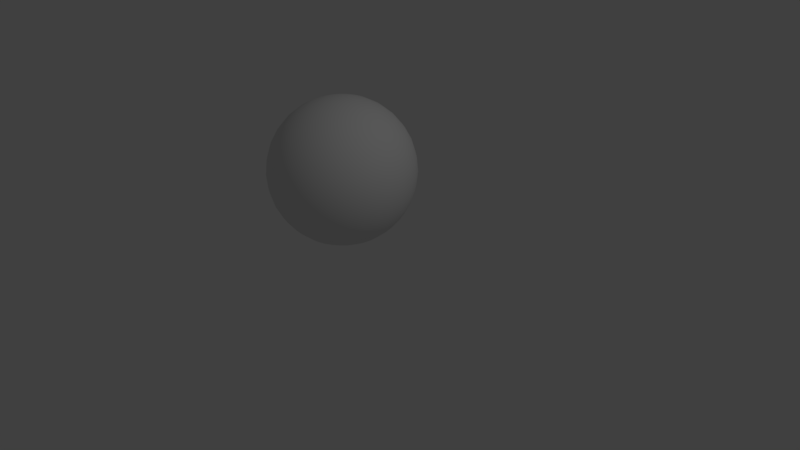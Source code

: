 # Source: soccerBall.blend  (saved by Blender 2.78.0; exported with 4.5.12 LTS)
import bpy
from mathutils import Matrix  # noqa: F401  (used for matrix-valued properties, if any)

bpy.ops.wm.read_factory_settings(use_empty=True)
scene = bpy.context.scene
scene.name = 'Scene'

# ---- collections
col_collection_1 = bpy.data.collections.new('Collection 1'); scene.collection.children.link(col_collection_1)
col_collection_15 = bpy.data.collections.new('Collection 15'); scene.collection.children.link(col_collection_15)

# ---- world
world_world = bpy.data.worlds.new('World'); scene.world = world_world
world_world.color = (0.05088, 0.05088, 0.05088)
world_world.use_sun_shadow = False
world_world.sun_shadow_jitter_overblur = 0.0
world_world.cycles.sampling_method = 'MANUAL'

# ---- cameras
cam_camera = bpy.data.cameras.new('Camera')
cam_camera.clip_end = 100.0
cam_camera.lens = 35.0
cam_camera.sensor_width = 32.0
cam_camera.sensor_height = 18.0
cam_camera.ortho_scale = 7.314
cam_camera.dof.focus_distance = 0.0
cam_camera.dof.aperture_fstop = 128.0

# ---- lights
light_lamp = bpy.data.lights.new('Lamp', 'POINT')
light_lamp.transmission_factor = 0.0
light_lamp.cutoff_distance = 30.0
light_lamp.energy = 100.0
light_lamp.shadow_buffer_clip_start = 1.001
light_lamp.shadow_soft_size = 0.1
light_lamp.shadow_maximum_resolution = 0.006
light_lamp.use_absolute_resolution = True

# ---- meshes
me_sphere_001 = bpy.data.meshes.new('Sphere.001')
me_sphere_001.from_pydata([(0.03806, 0.007722, 1.433), (0.07466, 0.1917, 1.376), (0.1084, 0.3613, 1.284), (0.1379, 0.5099, 1.159), (0.1622, 0.6319, 1.008), (0.1802, 0.7225, 0.8348), (0.1913, 0.7783, 0.6472), (0.1951, 0.7972, 0.4521), (0.1913, 0.7783, 0.257), (0.1802, 0.7225, 0.06944), (0.1622, 0.6319, -0.1034), (0.1379, 0.5099, -0.255), (0.1084, 0.3613, -0.3793), (0.07466, 0.1917, -0.4718), (0.03806, 0.007722, -0.5287), (0.07466, -0.00338, 1.433), (0.1464, 0.1699, 1.376), (0.2126, 0.3297, 1.284), (0.2706, 0.4697, 1.159), (0.3182, 0.5846, 1.008), (0.3536, 0.6699, 0.8348), (0.3753, 0.7225, 0.6472), (0.3827, 0.7403, 0.4521), (0.3753, 0.7225, 0.257), (0.3536, 0.6699, 0.06944), (0.3182, 0.5846, -0.1034), (0.2706, 0.4697, -0.255), (0.2126, 0.3297, -0.3793), (0.1464, 0.1699, -0.4718), (0.07466, -0.00338, -0.5287), (0.1084, -0.02141, 1.433), (0.2126, 0.1346, 1.376), (0.3087, 0.2783, 1.284), (0.3928, 0.4043, 1.159), (0.4619, 0.5077, 1.008), (0.5133, 0.5846, 0.8348), (0.5449, 0.6319, 0.6472), (0.5556, 0.6478, 0.4521), (0.5449, 0.6319, 0.257), (0.5133, 0.5846, 0.06944), (0.4619, 0.5077, -0.1034), (0.3928, 0.4043, -0.255), (0.3087, 0.2783, -0.3793), (0.2126, 0.1346, -0.4718), (0.1084, -0.02141, -0.5287), (0.1379, -0.04567, 1.433), (0.2706, 0.08698, 1.376), (0.3928, 0.2092, 1.284), (0.5, 0.3164, 1.159), (0.5879, 0.4043, 1.008), (0.6533, 0.4697, 0.8348), (0.6935, 0.5099, 0.6472), (0.7071, 0.5235, 0.4521), (0.6935, 0.5099, 0.257), (0.6533, 0.4697, 0.06944), (0.5879, 0.4043, -0.1034), (0.5, 0.3164, -0.255), (0.3928, 0.2092, -0.3793), (0.2706, 0.08698, -0.4718), (0.1379, -0.04567, -0.5287), (0.1622, -0.07523, 1.433), (0.3182, 0.02899, 1.376), (0.4619, 0.125, 1.284), (0.5879, 0.2092, 1.159), (0.6913, 0.2783, 1.008), (0.7682, 0.3297, 0.8348), (0.8155, 0.3613, 0.6472), (0.8315, 0.372, 0.4521), (0.8155, 0.3613, 0.257), (0.7682, 0.3297, 0.06944), (0.6913, 0.2783, -0.1034), (0.5879, 0.2092, -0.255), (0.4619, 0.125, -0.3793), (0.3182, 0.02899, -0.4718), (0.1622, -0.07523, -0.5287), (3.725e-09, -0.1836, -0.5479), (0.1802, -0.109, 1.433), (0.3536, -0.03717, 1.376), (0.5133, 0.02899, 1.284), (0.6533, 0.08698, 1.159), (0.7682, 0.1346, 1.008), (0.8536, 0.1699, 0.8348), (0.9061, 0.1917, 0.6472), (0.9239, 0.1991, 0.4521), (0.9061, 0.1917, 0.257), (0.8536, 0.1699, 0.06944), (0.7682, 0.1346, -0.1034), (0.6533, 0.08698, -0.255), (0.5133, 0.02899, -0.3793), (0.3536, -0.03717, -0.4718), (0.1802, -0.109, -0.5287), (0.1913, -0.1456, 1.433), (0.3753, -0.109, 1.376), (0.5449, -0.07523, 1.284), (0.6935, -0.04567, 1.159), (0.8155, -0.02141, 1.008), (0.9061, -0.00338, 0.8348), (0.9619, 0.007721, 0.6472), (0.9808, 0.01147, 0.4521), (0.9619, 0.007721, 0.257), (0.9061, -0.00338, 0.06944), (0.8155, -0.02141, -0.1034), (0.6935, -0.04567, -0.255), (0.5449, -0.07523, -0.3793), (0.3753, -0.109, -0.4718), (0.1913, -0.1456, -0.5287), (0.1951, -0.1836, 1.433), (0.3827, -0.1836, 1.376), (0.5556, -0.1836, 1.284), (0.7071, -0.1836, 1.159), (0.8315, -0.1836, 1.008), (0.9239, -0.1836, 0.8348), (0.9808, -0.1836, 0.6472), (1.0, -0.1836, 0.4521), (0.9808, -0.1836, 0.257), (0.9239, -0.1836, 0.06944), (0.8315, -0.1836, -0.1034), (0.7071, -0.1836, -0.255), (0.5556, -0.1836, -0.3793), (0.3827, -0.1836, -0.4718), (0.1951, -0.1836, -0.5287), (0.1913, -0.2217, 1.433), (0.3753, -0.2583, 1.376), (0.5449, -0.292, 1.284), (0.6935, -0.3216, 1.159), (0.8155, -0.3458, 1.008), (0.9061, -0.3639, 0.8348), (0.9619, -0.375, 0.6472), (0.9808, -0.3787, 0.4521), (0.9619, -0.375, 0.257), (0.9061, -0.3639, 0.06944), (0.8155, -0.3458, -0.1034), (0.6935, -0.3216, -0.255), (0.5449, -0.292, -0.3793), (0.3753, -0.2583, -0.4718), (0.1913, -0.2217, -0.5287), (0.1802, -0.2583, 1.433), (0.3536, -0.3301, 1.376), (0.5133, -0.3962, 1.284), (0.6533, -0.4542, 1.159), (0.7682, -0.5018, 1.008), (0.8536, -0.5372, 0.8348), (0.9061, -0.559, 0.6472), (0.9239, -0.5663, 0.4521), (0.9061, -0.559, 0.257), (0.8536, -0.5372, 0.06944), (0.7682, -0.5018, -0.1034), (0.6533, -0.4542, -0.255), (0.5133, -0.3962, -0.3793), (0.3536, -0.3301, -0.4718), (0.1802, -0.2583, -0.5287), (0.1622, -0.292, 1.433), (0.3182, -0.3962, 1.376), (0.4619, -0.4923, 1.284), (0.5879, -0.5765, 1.159), (0.6913, -0.6456, 1.008), (0.7682, -0.6969, 0.8348), (0.8155, -0.7285, 0.6472), (0.8315, -0.7392, 0.4521), (0.8155, -0.7285, 0.257), (0.7682, -0.6969, 0.06944), (0.6913, -0.6456, -0.1034), (0.5879, -0.5765, -0.255), (0.4619, -0.4923, -0.3793), (0.3182, -0.3962, -0.4718), (0.1622, -0.292, -0.5287), (0.1379, -0.3216, 1.433), (0.2706, -0.4542, 1.376), (0.3928, -0.5765, 1.284), (0.5, -0.6836, 1.159), (0.5879, -0.7716, 1.008), (0.6533, -0.8369, 0.8348), (0.6935, -0.8771, 0.6472), (0.7071, -0.8907, 0.4521), (0.6935, -0.8771, 0.257), (0.6533, -0.8369, 0.06944), (0.5879, -0.7716, -0.1034), (0.5, -0.6836, -0.255), (0.3928, -0.5765, -0.3793), (0.2706, -0.4542, -0.4718), (0.1379, -0.3216, -0.5287), (0.1084, -0.3458, 1.433), (0.2126, -0.5018, 1.376), (0.3087, -0.6456, 1.284), (0.3928, -0.7716, 1.159), (0.4619, -0.875, 1.008), (0.5133, -0.9518, 0.8348), (0.5449, -0.9991, 0.6472), (0.5556, -1.015, 0.4521), (0.5449, -0.9991, 0.257), (0.5133, -0.9518, 0.06944), (0.4619, -0.875, -0.1034), (0.3928, -0.7716, -0.255), (0.3087, -0.6456, -0.3793), (0.2126, -0.5018, -0.4718), (0.1084, -0.3458, -0.5287), (0.07466, -0.3639, 1.433), (0.1464, -0.5372, 1.376), (0.2126, -0.6969, 1.284), (0.2706, -0.8369, 1.159), (0.3182, -0.9518, 1.008), (0.3536, -1.037, 0.8348), (0.3753, -1.09, 0.6472), (0.3827, -1.107, 0.4521), (0.3753, -1.09, 0.257), (0.3536, -1.037, 0.06944), (0.3182, -0.9518, -0.1034), (0.2706, -0.8369, -0.255), (0.2126, -0.6969, -0.3793), (0.1464, -0.5372, -0.4718), (0.07466, -0.3639, -0.5287), (0.03806, -0.375, 1.433), (0.07466, -0.559, 1.376), (0.1084, -0.7285, 1.284), (0.1379, -0.8771, 1.159), (0.1622, -0.9991, 1.008), (0.1802, -1.09, 0.8348), (0.1913, -1.146, 0.6472), (0.1951, -1.164, 0.4521), (0.1913, -1.146, 0.257), (0.1802, -1.09, 0.06944), (0.1622, -0.9991, -0.1034), (0.1379, -0.8771, -0.255), (0.1084, -0.7285, -0.3793), (0.07466, -0.559, -0.4718), (0.03806, -0.375, -0.5287), (-3.487e-09, -0.3787, 1.433), (4.494e-08, -0.5663, 1.376), (3.004e-08, -0.7392, 1.284), (-2.211e-08, -0.8907, 1.159), (-8.172e-08, -1.015, 1.008), (6.729e-08, -1.107, 0.8348), (-8.172e-08, -1.164, 0.6472), (-9.662e-08, -1.184, 0.4521), (-8.172e-08, -1.164, 0.257), (6.729e-08, -1.107, 0.06944), (-8.172e-08, -1.015, -0.1034), (-2.211e-08, -0.8907, -0.255), (-7.212e-09, -0.7392, -0.3793), (7.689e-09, -0.5663, -0.4718), (7.689e-09, -0.3787, -0.5287), (-0.03806, -0.375, 1.433), (-0.07466, -0.559, 1.376), (-0.1084, -0.7285, 1.284), (-0.1379, -0.8771, 1.159), (-0.1622, -0.9991, 1.008), (-0.1802, -1.09, 0.8348), (-0.1913, -1.146, 0.6472), (-0.1951, -1.164, 0.4521), (-0.1913, -1.146, 0.257), (-0.1802, -1.09, 0.06944), (-0.1622, -0.9991, -0.1034), (-0.1379, -0.8771, -0.255), (-0.1084, -0.7285, -0.3793), (-0.07466, -0.559, -0.4718), (-0.03806, -0.375, -0.5287), (-0.07466, -0.3639, 1.433), (-0.1464, -0.5372, 1.376), (-0.2126, -0.6969, 1.284), (-0.2706, -0.8369, 1.159), (-0.3182, -0.9518, 1.008), (-0.3536, -1.037, 0.8348), (-0.3753, -1.09, 0.6472), (-0.3827, -1.107, 0.4521), (-0.3753, -1.09, 0.257), (-0.3536, -1.037, 0.06944), (-0.3182, -0.9518, -0.1034), (-0.2706, -0.8369, -0.255), (-0.2126, -0.6969, -0.3793), (-0.1464, -0.5372, -0.4718), (-0.07466, -0.3639, -0.5287), (-1.773e-07, -0.1836, 1.452), (-0.1084, -0.3458, 1.433), (-0.2126, -0.5018, 1.376), (-0.3087, -0.6456, 1.284), (-0.3928, -0.7716, 1.159), (-0.4619, -0.875, 1.008), (-0.5133, -0.9518, 0.8348), (-0.5449, -0.9991, 0.6472), (-0.5556, -1.015, 0.4521), (-0.5449, -0.9991, 0.257), (-0.5133, -0.9518, 0.06944), (-0.4619, -0.875, -0.1034), (-0.3928, -0.7716, -0.255), (-0.3087, -0.6456, -0.3793), (-0.2126, -0.5018, -0.4718), (-0.1084, -0.3458, -0.5287), (-0.1379, -0.3216, 1.433), (-0.2706, -0.4542, 1.376), (-0.3928, -0.5765, 1.284), (-0.5, -0.6836, 1.159), (-0.5879, -0.7716, 1.008), (-0.6533, -0.8369, 0.8348), (-0.6935, -0.8771, 0.6472), (-0.7071, -0.8907, 0.4521), (-0.6935, -0.8771, 0.257), (-0.6533, -0.8369, 0.06944), (-0.5879, -0.7716, -0.1034), (-0.5, -0.6836, -0.255), (-0.3928, -0.5765, -0.3793), (-0.2706, -0.4542, -0.4718), (-0.1379, -0.3216, -0.5287), (-0.1622, -0.292, 1.433), (-0.3182, -0.3962, 1.376), (-0.4619, -0.4923, 1.284), (-0.5879, -0.5765, 1.159), (-0.6913, -0.6456, 1.008), (-0.7682, -0.6969, 0.8348), (-0.8155, -0.7285, 0.6472), (-0.8315, -0.7392, 0.4521), (-0.8155, -0.7285, 0.257), (-0.7682, -0.6969, 0.06944), (-0.6913, -0.6456, -0.1034), (-0.5879, -0.5765, -0.255), (-0.4619, -0.4923, -0.3793), (-0.3182, -0.3962, -0.4718), (-0.1622, -0.292, -0.5287), (-0.1802, -0.2583, 1.433), (-0.3536, -0.3301, 1.376), (-0.5133, -0.3962, 1.284), (-0.6533, -0.4542, 1.159), (-0.7682, -0.5018, 1.008), (-0.8536, -0.5372, 0.8348), (-0.9061, -0.559, 0.6472), (-0.9239, -0.5663, 0.4521), (-0.9061, -0.559, 0.257), (-0.8536, -0.5372, 0.06944), (-0.7682, -0.5018, -0.1034), (-0.6533, -0.4542, -0.255), (-0.5133, -0.3962, -0.3793), (-0.3536, -0.3301, -0.4718), (-0.1802, -0.2583, -0.5287), (-0.1913, -0.2217, 1.433), (-0.3753, -0.2583, 1.376), (-0.5449, -0.292, 1.284), (-0.6935, -0.3216, 1.159), (-0.8155, -0.3458, 1.008), (-0.9061, -0.3639, 0.8348), (-0.9619, -0.375, 0.6472), (-0.9808, -0.3787, 0.4521), (-0.9619, -0.375, 0.257), (-0.9061, -0.3639, 0.06944), (-0.8155, -0.3458, -0.1034), (-0.6935, -0.3216, -0.255), (-0.5449, -0.292, -0.3793), (-0.3753, -0.2583, -0.4718), (-0.1913, -0.2217, -0.5287), (-0.1951, -0.1836, 1.433), (-0.3827, -0.1836, 1.376), (-0.5556, -0.1836, 1.284), (-0.7071, -0.1836, 1.159), (-0.8315, -0.1836, 1.008), (-0.9239, -0.1836, 0.8348), (-0.9808, -0.1836, 0.6472), (-1.0, -0.1836, 0.4521), (-0.9808, -0.1836, 0.257), (-0.9239, -0.1836, 0.06944), (-0.8315, -0.1836, -0.1034), (-0.7071, -0.1836, -0.255), (-0.5556, -0.1836, -0.3793), (-0.3827, -0.1836, -0.4718), (-0.1951, -0.1836, -0.5287), (-0.1913, -0.1456, 1.433), (-0.3753, -0.109, 1.376), (-0.5449, -0.07523, 1.284), (-0.6935, -0.04567, 1.159), (-0.8155, -0.02141, 1.008), (-0.9061, -0.00338, 0.8348), (-0.9619, 0.007722, 0.6472), (-0.9808, 0.01147, 0.4521), (-0.9619, 0.007722, 0.257), (-0.9061, -0.00338, 0.06944), (-0.8155, -0.02141, -0.1034), (-0.6935, -0.04567, -0.255), (-0.5449, -0.07523, -0.3793), (-0.3753, -0.109, -0.4718), (-0.1913, -0.1456, -0.5287), (-0.1802, -0.109, 1.433), (-0.3536, -0.03717, 1.376), (-0.5133, 0.02899, 1.284), (-0.6533, 0.08698, 1.159), (-0.7682, 0.1346, 1.008), (-0.8536, 0.1699, 0.8348), (-0.9061, 0.1917, 0.6472), (-0.9239, 0.1991, 0.4521), (-0.9061, 0.1917, 0.257), (-0.8536, 0.1699, 0.06944), (-0.7682, 0.1346, -0.1034), (-0.6533, 0.08698, -0.255), (-0.5133, 0.02899, -0.3793), (-0.3536, -0.03717, -0.4718), (-0.1802, -0.109, -0.5287), (-0.1622, -0.07523, 1.433), (-0.3182, 0.02899, 1.376), (-0.4619, 0.125, 1.284), (-0.5879, 0.2092, 1.159), (-0.6913, 0.2783, 1.008), (-0.7682, 0.3297, 0.8348), (-0.8155, 0.3613, 0.6472), (-0.8315, 0.372, 0.4521), (-0.8155, 0.3613, 0.257), (-0.7682, 0.3297, 0.06944), (-0.6913, 0.2783, -0.1034), (-0.5879, 0.2092, -0.255), (-0.4619, 0.125, -0.3793), (-0.3182, 0.02899, -0.4718), (-0.1622, -0.07523, -0.5287), (-0.1379, -0.04567, 1.433), (-0.2706, 0.08698, 1.376), (-0.3928, 0.2092, 1.284), (-0.5, 0.3164, 1.159), (-0.5879, 0.4043, 1.008), (-0.6533, 0.4697, 0.8348), (-0.6935, 0.5099, 0.6472), (-0.7071, 0.5235, 0.4521), (-0.6935, 0.5099, 0.257), (-0.6533, 0.4697, 0.06944), (-0.5879, 0.4043, -0.1034), (-0.5, 0.3164, -0.255), (-0.3928, 0.2092, -0.3793), (-0.2706, 0.08698, -0.4718), (-0.1379, -0.04567, -0.5287), (-0.1084, -0.02141, 1.433), (-0.2126, 0.1346, 1.376), (-0.3087, 0.2783, 1.284), (-0.3928, 0.4043, 1.159), (-0.4619, 0.5077, 1.008), (-0.5133, 0.5846, 0.8348), (-0.5449, 0.6319, 0.6472), (-0.5556, 0.6478, 0.4521), (-0.5449, 0.6319, 0.257), (-0.5133, 0.5846, 0.06944), (-0.4619, 0.5077, -0.1034), (-0.3928, 0.4043, -0.255), (-0.3087, 0.2783, -0.3793), (-0.2126, 0.1346, -0.4718), (-0.1084, -0.02141, -0.5287), (-0.07466, -0.00338, 1.433), (-0.1464, 0.1699, 1.376), (-0.2126, 0.3297, 1.284), (-0.2706, 0.4697, 1.159), (-0.3182, 0.5846, 1.008), (-0.3536, 0.6699, 0.8348), (-0.3753, 0.7225, 0.6472), (-0.3827, 0.7403, 0.4521), (-0.3753, 0.7225, 0.257), (-0.3536, 0.6699, 0.06944), (-0.3182, 0.5846, -0.1034), (-0.2706, 0.4697, -0.255), (-0.2126, 0.3297, -0.3793), (-0.1464, 0.1699, -0.4718), (-0.07466, -0.00338, -0.5287), (-0.03806, 0.007722, 1.433), (-0.07466, 0.1917, 1.376), (-0.1084, 0.3613, 1.284), (-0.1379, 0.5099, 1.159), (-0.1622, 0.6319, 1.008), (-0.1802, 0.7225, 0.8348), (-0.1913, 0.7783, 0.6472), (-0.1951, 0.7972, 0.4521), (-0.1913, 0.7783, 0.257), (-0.1802, 0.7225, 0.06944), (-0.1622, 0.6319, -0.1034), (-0.1379, 0.5099, -0.255), (-0.1084, 0.3613, -0.3793), (-0.07466, 0.1917, -0.4718), (-0.03806, 0.007721, -0.5287), (4.122e-08, 0.01147, 1.433), (8.219e-08, 0.1991, 1.376), (1.12e-07, 0.3719, 1.284), (1.567e-07, 0.5235, 1.159), (2.759e-07, 0.6478, 1.008), (6.729e-08, 0.7403, 0.8348), (2.61e-07, 0.7972, 0.6472), (2.759e-07, 0.8164, 0.4521), (2.61e-07, 0.7972, 0.257), (6.729e-08, 0.7403, 0.06944), (2.759e-07, 0.6478, -0.1034), (1.567e-07, 0.5235, -0.255), (1.269e-07, 0.3719, -0.3793), (8.219e-08, 0.1991, -0.4718), (1.887e-08, 0.01147, -0.5287)], [], [(474, 473, 6, 7), (467, 271, 0), (75, 481, 14), (475, 474, 7, 8), (468, 467, 0, 1), (476, 475, 8, 9), (469, 468, 1, 2), (477, 476, 9, 10), (470, 469, 2, 3), (478, 477, 10, 11), (471, 470, 3, 4), (479, 478, 11, 12), (472, 471, 4, 5), (480, 479, 12, 13), (473, 472, 5, 6), (481, 480, 13, 14), (13, 12, 27, 28), (6, 5, 20, 21), (14, 13, 28, 29), (7, 6, 21, 22), (0, 271, 15), (75, 14, 29), (8, 7, 22, 23), (1, 0, 15, 16), (9, 8, 23, 24), (2, 1, 16, 17), (10, 9, 24, 25), (3, 2, 17, 18), (11, 10, 25, 26), (4, 3, 18, 19), (12, 11, 26, 27), (5, 4, 19, 20), (25, 24, 39, 40), (18, 17, 32, 33), (26, 25, 40, 41), (19, 18, 33, 34), (27, 26, 41, 42), (20, 19, 34, 35), (28, 27, 42, 43), (21, 20, 35, 36), (29, 28, 43, 44), (22, 21, 36, 37), (15, 271, 30), (75, 29, 44), (23, 22, 37, 38), (16, 15, 30, 31), (24, 23, 38, 39), (17, 16, 31, 32), (44, 43, 58, 59), (37, 36, 51, 52), (30, 271, 45), (75, 44, 59), (38, 37, 52, 53), (31, 30, 45, 46), (39, 38, 53, 54), (32, 31, 46, 47), (40, 39, 54, 55), (33, 32, 47, 48), (41, 40, 55, 56), (34, 33, 48, 49), (42, 41, 56, 57), (35, 34, 49, 50), (43, 42, 57, 58), (36, 35, 50, 51), (48, 47, 62, 63), (56, 55, 70, 71), (49, 48, 63, 64), (57, 56, 71, 72), (50, 49, 64, 65), (58, 57, 72, 73), (51, 50, 65, 66), (59, 58, 73, 74), (52, 51, 66, 67), (45, 271, 60), (75, 59, 74), (53, 52, 67, 68), (46, 45, 60, 61), (54, 53, 68, 69), (47, 46, 61, 62), (55, 54, 69, 70), (67, 66, 82, 83), (60, 271, 76), (75, 74, 90), (68, 67, 83, 84), (61, 60, 76, 77), (69, 68, 84, 85), (62, 61, 77, 78), (70, 69, 85, 86), (63, 62, 78, 79), (71, 70, 86, 87), (64, 63, 79, 80), (72, 71, 87, 88), (65, 64, 80, 81), (73, 72, 88, 89), (66, 65, 81, 82), (74, 73, 89, 90), (87, 86, 101, 102), (80, 79, 94, 95), (88, 87, 102, 103), (81, 80, 95, 96), (89, 88, 103, 104), (82, 81, 96, 97), (90, 89, 104, 105), (83, 82, 97, 98), (76, 271, 91), (75, 90, 105), (84, 83, 98, 99), (77, 76, 91, 92), (85, 84, 99, 100), (78, 77, 92, 93), (86, 85, 100, 101), (79, 78, 93, 94), (91, 271, 106), (75, 105, 120), (99, 98, 113, 114), (92, 91, 106, 107), (100, 99, 114, 115), (93, 92, 107, 108), (101, 100, 115, 116), (94, 93, 108, 109), (102, 101, 116, 117), (95, 94, 109, 110), (103, 102, 117, 118), (96, 95, 110, 111), (104, 103, 118, 119), (97, 96, 111, 112), (105, 104, 119, 120), (98, 97, 112, 113), (110, 109, 124, 125), (118, 117, 132, 133), (111, 110, 125, 126), (119, 118, 133, 134), (112, 111, 126, 127), (120, 119, 134, 135), (113, 112, 127, 128), (106, 271, 121), (75, 120, 135), (114, 113, 128, 129), (107, 106, 121, 122), (115, 114, 129, 130), (108, 107, 122, 123), (116, 115, 130, 131), (109, 108, 123, 124), (117, 116, 131, 132), (129, 128, 143, 144), (122, 121, 136, 137), (130, 129, 144, 145), (123, 122, 137, 138), (131, 130, 145, 146), (124, 123, 138, 139), (132, 131, 146, 147), (125, 124, 139, 140), (133, 132, 147, 148), (126, 125, 140, 141), (134, 133, 148, 149), (127, 126, 141, 142), (135, 134, 149, 150), (128, 127, 142, 143), (121, 271, 136), (75, 135, 150), (148, 147, 162, 163), (141, 140, 155, 156), (149, 148, 163, 164), (142, 141, 156, 157), (150, 149, 164, 165), (143, 142, 157, 158), (136, 271, 151), (75, 150, 165), (144, 143, 158, 159), (137, 136, 151, 152), (145, 144, 159, 160), (138, 137, 152, 153), (146, 145, 160, 161), (139, 138, 153, 154), (147, 146, 161, 162), (140, 139, 154, 155), (160, 159, 174, 175), (153, 152, 167, 168), (161, 160, 175, 176), (154, 153, 168, 169), (162, 161, 176, 177), (155, 154, 169, 170), (163, 162, 177, 178), (156, 155, 170, 171), (164, 163, 178, 179), (157, 156, 171, 172), (165, 164, 179, 180), (158, 157, 172, 173), (151, 271, 166), (75, 165, 180), (159, 158, 173, 174), (152, 151, 166, 167), (179, 178, 193, 194), (172, 171, 186, 187), (180, 179, 194, 195), (173, 172, 187, 188), (166, 271, 181), (75, 180, 195), (174, 173, 188, 189), (167, 166, 181, 182), (175, 174, 189, 190), (168, 167, 182, 183), (176, 175, 190, 191), (169, 168, 183, 184), (177, 176, 191, 192), (170, 169, 184, 185), (178, 177, 192, 193), (171, 170, 185, 186), (183, 182, 197, 198), (191, 190, 205, 206), (184, 183, 198, 199), (192, 191, 206, 207), (185, 184, 199, 200), (193, 192, 207, 208), (186, 185, 200, 201), (194, 193, 208, 209), (187, 186, 201, 202), (195, 194, 209, 210), (188, 187, 202, 203), (181, 271, 196), (75, 195, 210), (189, 188, 203, 204), (182, 181, 196, 197), (190, 189, 204, 205), (202, 201, 216, 217), (210, 209, 224, 225), (203, 202, 217, 218), (196, 271, 211), (75, 210, 225), (204, 203, 218, 219), (197, 196, 211, 212), (205, 204, 219, 220), (198, 197, 212, 213), (206, 205, 220, 221), (199, 198, 213, 214), (207, 206, 221, 222), (200, 199, 214, 215), (208, 207, 222, 223), (201, 200, 215, 216), (209, 208, 223, 224), (221, 220, 235, 236), (214, 213, 228, 229), (222, 221, 236, 237), (215, 214, 229, 230), (223, 222, 237, 238), (216, 215, 230, 231), (224, 223, 238, 239), (217, 216, 231, 232), (225, 224, 239, 240), (218, 217, 232, 233), (211, 271, 226), (75, 225, 240), (219, 218, 233, 234), (212, 211, 226, 227), (220, 219, 234, 235), (213, 212, 227, 228), (240, 239, 254, 255), (233, 232, 247, 248), (226, 271, 241), (75, 240, 255), (234, 233, 248, 249), (227, 226, 241, 242), (235, 234, 249, 250), (228, 227, 242, 243), (236, 235, 250, 251), (229, 228, 243, 244), (237, 236, 251, 252), (230, 229, 244, 245), (238, 237, 252, 253), (231, 230, 245, 246), (239, 238, 253, 254), (232, 231, 246, 247), (244, 243, 258, 259), (252, 251, 266, 267), (245, 244, 259, 260), (253, 252, 267, 268), (246, 245, 260, 261), (254, 253, 268, 269), (247, 246, 261, 262), (255, 254, 269, 270), (248, 247, 262, 263), (241, 271, 256), (75, 255, 270), (249, 248, 263, 264), (242, 241, 256, 257), (250, 249, 264, 265), (243, 242, 257, 258), (251, 250, 265, 266), (263, 262, 278, 279), (256, 271, 272), (75, 270, 286), (264, 263, 279, 280), (257, 256, 272, 273), (265, 264, 280, 281), (258, 257, 273, 274), (266, 265, 281, 282), (259, 258, 274, 275), (267, 266, 282, 283), (260, 259, 275, 276), (268, 267, 283, 284), (261, 260, 276, 277), (269, 268, 284, 285), (262, 261, 277, 278), (270, 269, 285, 286), (283, 282, 297, 298), (276, 275, 290, 291), (284, 283, 298, 299), (277, 276, 291, 292), (285, 284, 299, 300), (278, 277, 292, 293), (286, 285, 300, 301), (279, 278, 293, 294), (272, 271, 287), (75, 286, 301), (280, 279, 294, 295), (273, 272, 287, 288), (281, 280, 295, 296), (274, 273, 288, 289), (282, 281, 296, 297), (275, 274, 289, 290), (75, 301, 316), (295, 294, 309, 310), (288, 287, 302, 303), (296, 295, 310, 311), (289, 288, 303, 304), (297, 296, 311, 312), (290, 289, 304, 305), (298, 297, 312, 313), (291, 290, 305, 306), (299, 298, 313, 314), (292, 291, 306, 307), (300, 299, 314, 315), (293, 292, 307, 308), (301, 300, 315, 316), (294, 293, 308, 309), (287, 271, 302), (314, 313, 328, 329), (307, 306, 321, 322), (315, 314, 329, 330), (308, 307, 322, 323), (316, 315, 330, 331), (309, 308, 323, 324), (302, 271, 317), (75, 316, 331), (310, 309, 324, 325), (303, 302, 317, 318), (311, 310, 325, 326), (304, 303, 318, 319), (312, 311, 326, 327), (305, 304, 319, 320), (313, 312, 327, 328), (306, 305, 320, 321), (318, 317, 332, 333), (326, 325, 340, 341), (319, 318, 333, 334), (327, 326, 341, 342), (320, 319, 334, 335), (328, 327, 342, 343), (321, 320, 335, 336), (329, 328, 343, 344), (322, 321, 336, 337), (330, 329, 344, 345), (323, 322, 337, 338), (331, 330, 345, 346), (324, 323, 338, 339), (317, 271, 332), (75, 331, 346), (325, 324, 339, 340), (337, 336, 351, 352), (345, 344, 359, 360), (338, 337, 352, 353), (346, 345, 360, 361), (339, 338, 353, 354), (332, 271, 347), (75, 346, 361), (340, 339, 354, 355), (333, 332, 347, 348), (341, 340, 355, 356), (334, 333, 348, 349), (342, 341, 356, 357), (335, 334, 349, 350), (343, 342, 357, 358), (336, 335, 350, 351), (344, 343, 358, 359), (356, 355, 370, 371), (349, 348, 363, 364), (357, 356, 371, 372), (350, 349, 364, 365), (358, 357, 372, 373), (351, 350, 365, 366), (359, 358, 373, 374), (352, 351, 366, 367), (360, 359, 374, 375), (353, 352, 367, 368), (361, 360, 375, 376), (354, 353, 368, 369), (347, 271, 362), (75, 361, 376), (355, 354, 369, 370), (348, 347, 362, 363), (375, 374, 389, 390), (368, 367, 382, 383), (376, 375, 390, 391), (369, 368, 383, 384), (362, 271, 377), (75, 376, 391), (370, 369, 384, 385), (363, 362, 377, 378), (371, 370, 385, 386), (364, 363, 378, 379), (372, 371, 386, 387), (365, 364, 379, 380), (373, 372, 387, 388), (366, 365, 380, 381), (374, 373, 388, 389), (367, 366, 381, 382), (379, 378, 393, 394), (387, 386, 401, 402), (380, 379, 394, 395), (388, 387, 402, 403), (381, 380, 395, 396), (389, 388, 403, 404), (382, 381, 396, 397), (390, 389, 404, 405), (383, 382, 397, 398), (391, 390, 405, 406), (384, 383, 398, 399), (377, 271, 392), (75, 391, 406), (385, 384, 399, 400), (378, 377, 392, 393), (386, 385, 400, 401), (398, 397, 412, 413), (406, 405, 420, 421), (399, 398, 413, 414), (392, 271, 407), (75, 406, 421), (400, 399, 414, 415), (393, 392, 407, 408), (401, 400, 415, 416), (394, 393, 408, 409), (402, 401, 416, 417), (395, 394, 409, 410), (403, 402, 417, 418), (396, 395, 410, 411), (404, 403, 418, 419), (397, 396, 411, 412), (405, 404, 419, 420), (417, 416, 431, 432), (410, 409, 424, 425), (418, 417, 432, 433), (411, 410, 425, 426), (419, 418, 433, 434), (412, 411, 426, 427), (420, 419, 434, 435), (413, 412, 427, 428), (421, 420, 435, 436), (414, 413, 428, 429), (407, 271, 422), (75, 421, 436), (415, 414, 429, 430), (408, 407, 422, 423), (416, 415, 430, 431), (409, 408, 423, 424), (436, 435, 450, 451), (429, 428, 443, 444), (422, 271, 437), (75, 436, 451), (430, 429, 444, 445), (423, 422, 437, 438), (431, 430, 445, 446), (424, 423, 438, 439), (432, 431, 446, 447), (425, 424, 439, 440), (433, 432, 447, 448), (426, 425, 440, 441), (434, 433, 448, 449), (427, 426, 441, 442), (435, 434, 449, 450), (428, 427, 442, 443), (448, 447, 462, 463), (441, 440, 455, 456), (449, 448, 463, 464), (442, 441, 456, 457), (450, 449, 464, 465), (443, 442, 457, 458), (451, 450, 465, 466), (444, 443, 458, 459), (437, 271, 452), (75, 451, 466), (445, 444, 459, 460), (438, 437, 452, 453), (446, 445, 460, 461), (439, 438, 453, 454), (447, 446, 461, 462), (440, 439, 454, 455), (452, 271, 467), (75, 466, 481), (460, 459, 474, 475), (453, 452, 467, 468), (461, 460, 475, 476), (454, 453, 468, 469), (462, 461, 476, 477), (455, 454, 469, 470), (463, 462, 477, 478), (456, 455, 470, 471), (464, 463, 478, 479), (457, 456, 471, 472), (465, 464, 479, 480), (458, 457, 472, 473), (466, 465, 480, 481), (459, 458, 473, 474)])
me_sphere_001.polygons.foreach_set('use_smooth', [True] * 512)
_uv = me_sphere_001.uv_layers.new(name='UVMap')
_uv.uv.foreach_set('vector', [0.3029, 0.445, 0.307, 0.5068, 0.2766, 0.5157, 0.2716, 0.4542, 0.3575, 0.8743, 0.4071, 0.9298, 0.3426, 0.879, 0.9069, 0.07022, 1.083, 0.04301, 1.073, 0.05483, 0.2985, 0.3833, 0.3029, 0.445, 0.2716, 0.4542, 0.2663, 0.3927, 0.3383, 0.8144, 0.3575, 0.8743, 0.3426, 0.879, 0.317, 0.8209, 0.2935, 0.3216, 0.2985, 0.3833, 0.2663, 0.3927, 0.2602, 0.3314, 0.3279, 0.7535, 0.3383, 0.8144, 0.317, 0.8209, 0.3033, 0.7608, 0.2869, 0.2601, 0.2935, 0.3216, 0.2602, 0.3314, 0.2524, 0.2703, 0.3209, 0.692, 0.3279, 0.7535, 0.3033, 0.7608, 0.2942, 0.6999, 0.2775, 0.199, 0.2869, 0.2601, 0.2524, 0.2703, 0.2416, 0.2097, 0.3155, 0.6304, 0.3209, 0.692, 0.2942, 0.6999, 0.2874, 0.6387, 0.2611, 0.1388, 0.2775, 0.199, 0.2416, 0.2097, 0.2235, 0.1503, 0.3111, 0.5686, 0.3155, 0.6304, 0.2874, 0.6387, 0.2818, 0.5772, 0.2226, 0.08167, 0.2611, 0.1388, 0.2235, 0.1503, 0.1851, 0.09451, 0.307, 0.5068, 0.3111, 0.5686, 0.2818, 0.5772, 0.2766, 0.5157, 0.08312, 0.04301, 0.2226, 0.08167, 0.1851, 0.09451, 0.07373, 0.05483, 0.1851, 0.09451, 0.2235, 0.1503, 0.1892, 0.1631, 0.1531, 0.1079, 0.2766, 0.5157, 0.2818, 0.5772, 0.2524, 0.5876, 0.2464, 0.5263, 0.07373, 0.05483, 0.1851, 0.09451, 0.1531, 0.1079, 0.06217, 0.0662, 0.2716, 0.4542, 0.2766, 0.5157, 0.2464, 0.5263, 0.2406, 0.4651, 0.3426, 0.879, 0.4071, 0.9298, 0.3277, 0.8848, 0.9069, 0.07022, 1.073, 0.05483, 1.062, 0.0662, 0.2663, 0.3927, 0.2716, 0.4542, 0.2406, 0.4651, 0.2345, 0.4039, 0.317, 0.8209, 0.3426, 0.879, 0.3277, 0.8848, 0.2954, 0.8288, 0.2602, 0.3314, 0.2663, 0.3927, 0.2345, 0.4039, 0.2277, 0.3428, 0.3033, 0.7608, 0.317, 0.8209, 0.2954, 0.8288, 0.2783, 0.7697, 0.2524, 0.2703, 0.2602, 0.3314, 0.2277, 0.3428, 0.2192, 0.2821, 0.2942, 0.6999, 0.3033, 0.7608, 0.2783, 0.7697, 0.2673, 0.7095, 0.2416, 0.2097, 0.2524, 0.2703, 0.2192, 0.2821, 0.2076, 0.2219, 0.2874, 0.6387, 0.2942, 0.6999, 0.2673, 0.7095, 0.2591, 0.6486, 0.2235, 0.1503, 0.2416, 0.2097, 0.2076, 0.2219, 0.1892, 0.1631, 0.2818, 0.5772, 0.2874, 0.6387, 0.2591, 0.6486, 0.2524, 0.5876, 0.2192, 0.2821, 0.2277, 0.3428, 0.196, 0.3554, 0.1872, 0.2949, 0.2673, 0.7095, 0.2783, 0.7697, 0.2527, 0.7801, 0.2398, 0.7205, 0.2076, 0.2219, 0.2192, 0.2821, 0.1872, 0.2949, 0.1754, 0.235, 0.2591, 0.6486, 0.2673, 0.7095, 0.2398, 0.7205, 0.2304, 0.6601, 0.1892, 0.1631, 0.2076, 0.2219, 0.1754, 0.235, 0.1575, 0.1764, 0.2524, 0.5876, 0.2591, 0.6486, 0.2304, 0.6601, 0.2229, 0.5993, 0.1531, 0.1079, 0.1892, 0.1631, 0.1575, 0.1764, 0.1246, 0.1212, 0.2464, 0.5263, 0.2524, 0.5876, 0.2229, 0.5993, 0.2162, 0.5383, 0.06217, 0.0662, 0.1531, 0.1079, 0.1246, 0.1212, 0.04942, 0.07699, 0.2406, 0.4651, 0.2464, 0.5263, 0.2162, 0.5383, 0.2098, 0.4773, 0.3277, 0.8848, 0.4071, 0.9298, 0.3131, 0.8918, 0.9069, 0.07022, 1.062, 0.0662, 1.049, 0.07699, 0.2345, 0.4039, 0.2406, 0.4651, 0.2098, 0.4773, 0.2033, 0.4163, 0.2954, 0.8288, 0.3277, 0.8848, 0.3131, 0.8918, 0.2733, 0.8381, 0.2277, 0.3428, 0.2345, 0.4039, 0.2033, 0.4163, 0.196, 0.3554, 0.2783, 0.7697, 0.2954, 0.8288, 0.2733, 0.8381, 0.2527, 0.7801, 0.04942, 0.07699, 0.1246, 0.1212, 0.09862, 0.134, 0.03595, 0.08709, 0.2098, 0.4773, 0.2162, 0.5383, 0.1859, 0.5512, 0.1792, 0.4903, 0.3131, 0.8918, 0.4071, 0.9298, 0.2987, 0.8997, 0.9069, 0.07022, 1.049, 0.07699, 1.036, 0.08709, 0.2033, 0.4163, 0.2098, 0.4773, 0.1792, 0.4903, 0.1724, 0.4294, 0.2733, 0.8381, 0.3131, 0.8918, 0.2987, 0.8997, 0.2505, 0.8488, 0.196, 0.3554, 0.2033, 0.4163, 0.1724, 0.4294, 0.165, 0.3687, 0.2527, 0.7801, 0.2733, 0.8381, 0.2505, 0.8488, 0.2264, 0.7918, 0.1872, 0.2949, 0.196, 0.3554, 0.165, 0.3687, 0.1562, 0.3083, 0.2398, 0.7205, 0.2527, 0.7801, 0.2264, 0.7918, 0.2117, 0.7326, 0.1754, 0.235, 0.1872, 0.2949, 0.1562, 0.3083, 0.1448, 0.2484, 0.2304, 0.6601, 0.2398, 0.7205, 0.2117, 0.7326, 0.2013, 0.6726, 0.1575, 0.1764, 0.1754, 0.235, 0.1448, 0.2484, 0.1279, 0.1898, 0.2229, 0.5993, 0.2304, 0.6601, 0.2013, 0.6726, 0.1931, 0.612, 0.1246, 0.1212, 0.1575, 0.1764, 0.1279, 0.1898, 0.09862, 0.134, 0.2162, 0.5383, 0.2229, 0.5993, 0.1931, 0.612, 0.1859, 0.5512, 0.2117, 0.7326, 0.2264, 0.7918, 0.1991, 0.8044, 0.1828, 0.7456, 0.1448, 0.2484, 0.1562, 0.3083, 0.1262, 0.3216, 0.1154, 0.2616, 0.2013, 0.6726, 0.2117, 0.7326, 0.1828, 0.7456, 0.1716, 0.6857, 0.1279, 0.1898, 0.1448, 0.2484, 0.1154, 0.2616, 0.09996, 0.2027, 0.1931, 0.612, 0.2013, 0.6726, 0.1716, 0.6857, 0.1629, 0.6253, 0.09862, 0.134, 0.1279, 0.1898, 0.09996, 0.2027, 0.07428, 0.1461, 0.1859, 0.5512, 0.1931, 0.612, 0.1629, 0.6253, 0.1555, 0.5646, 0.03595, 0.08709, 0.09862, 0.134, 0.07428, 0.1461, 0.02199, 0.09638, 0.1792, 0.4903, 0.1859, 0.5512, 0.1555, 0.5646, 0.1487, 0.5037, 0.2987, 0.8997, 0.4071, 0.9298, 0.2845, 0.9087, 0.9069, 0.07022, 1.036, 0.08709, 1.022, 0.09638, 0.1724, 0.4294, 0.1792, 0.4903, 0.1487, 0.5037, 0.1419, 0.4428, 0.2505, 0.8488, 0.2987, 0.8997, 0.2845, 0.9087, 0.2267, 0.8604, 0.165, 0.3687, 0.1724, 0.4294, 0.1419, 0.4428, 0.1346, 0.3821, 0.2264, 0.7918, 0.2505, 0.8488, 0.2267, 0.8604, 0.1991, 0.8044, 0.1562, 0.3083, 0.165, 0.3687, 0.1346, 0.3821, 0.1262, 0.3216, 0.1487, 0.5037, 0.1555, 0.5646, 0.1249, 0.5779, 0.1182, 0.517, 0.2845, 0.9087, 0.4071, 0.9298, 0.2708, 0.9184, 0.9069, 0.07022, 1.022, 0.09638, 1.007, 0.1048, 0.1419, 0.4428, 0.1487, 0.5037, 0.1182, 0.517, 0.1116, 0.456, 0.2267, 0.8604, 0.2845, 0.9087, 0.2708, 0.9184, 0.2016, 0.873, 0.1346, 0.3821, 0.1419, 0.4428, 0.1116, 0.456, 0.1047, 0.3951, 0.1991, 0.8044, 0.2267, 0.8604, 0.2016, 0.873, 0.1703, 0.8176, 0.1262, 0.3216, 0.1346, 0.3821, 0.1047, 0.3951, 0.09681, 0.3345, 0.1828, 0.7456, 0.1991, 0.8044, 0.1703, 0.8176, 0.1527, 0.759, 0.1154, 0.2616, 0.1262, 0.3216, 0.09681, 0.3345, 0.08695, 0.2742, 0.1716, 0.6857, 0.1828, 0.7456, 0.1527, 0.759, 0.1411, 0.6991, 0.09996, 0.2027, 0.1154, 0.2616, 0.08695, 0.2742, 0.07321, 0.2148, 0.1629, 0.6253, 0.1716, 0.6857, 0.1411, 0.6991, 0.1322, 0.6387, 0.07428, 0.1461, 0.09996, 0.2027, 0.07321, 0.2148, 0.0511, 0.1573, 0.1555, 0.5646, 0.1629, 0.6253, 0.1322, 0.6387, 0.1249, 0.5779, 0.02199, 0.09638, 0.07428, 0.1461, 0.0511, 0.1573, 0.007693, 0.1048, 0.08695, 0.2742, 0.09681, 0.3345, 0.06797, 0.3464, 0.05925, 0.2858, 0.1411, 0.6991, 0.1527, 0.759, 0.1213, 0.7723, 0.1095, 0.7123, 0.07321, 0.2148, 0.08695, 0.2742, 0.05925, 0.2858, 0.04736, 0.2258, 0.1322, 0.6387, 0.1411, 0.6991, 0.1095, 0.7123, 0.1009, 0.6516, 0.0511, 0.1573, 0.07321, 0.2148, 0.04736, 0.2258, 0.02872, 0.1672, 0.1249, 0.5779, 0.1322, 0.6387, 0.1009, 0.6516, 0.09381, 0.5907, 0.007693, 0.1048, 0.0511, 0.1573, 0.02872, 0.1672, -0.006865, 0.1122, 0.1182, 0.517, 0.1249, 0.5779, 0.09381, 0.5907, 0.0875, 0.5296, 0.2708, 0.9184, 0.4071, 0.9298, 0.2577, 0.9289, 0.9069, 0.07022, 1.007, 0.1048, 0.9928, 0.1122, 0.1116, 0.456, 0.1182, 0.517, 0.0875, 0.5296, 0.08141, 0.4684, 0.2016, 0.873, 0.2708, 0.9184, 0.2577, 0.9289, 0.1743, 0.8861, 0.1047, 0.3951, 0.1116, 0.456, 0.08141, 0.4684, 0.07508, 0.4073, 0.1703, 0.8176, 0.2016, 0.873, 0.1743, 0.8861, 0.1396, 0.831, 0.09681, 0.3345, 0.1047, 0.3951, 0.07508, 0.4073, 0.06797, 0.3464, 0.1527, 0.759, 0.1703, 0.8176, 0.1396, 0.831, 0.1213, 0.7723, 0.2577, 0.9289, 0.4071, 0.9298, 0.2455, 0.94, 0.9069, 0.07022, 0.9928, 0.1122, 0.9781, 0.1186, 0.08141, 0.4684, 0.0875, 0.5296, 0.0566, 0.5411, 0.0512, 0.4797, 0.1743, 0.8861, 0.2577, 0.9289, 0.2455, 0.94, 0.1441, 0.8995, 0.07508, 0.4073, 0.08141, 0.4684, 0.0512, 0.4797, 0.04565, 0.4183, 0.1396, 0.831, 0.1743, 0.8861, 0.1441, 0.8995, 0.1065, 0.8441, 0.06797, 0.3464, 0.07508, 0.4073, 0.04565, 0.4183, 0.03951, 0.3571, 0.1213, 0.7723, 0.1396, 0.831, 0.1065, 0.8441, 0.08816, 0.785, 0.05925, 0.2858, 0.06797, 0.3464, 0.03951, 0.3571, 0.03209, 0.296, 0.1095, 0.7123, 0.1213, 0.7723, 0.08816, 0.785, 0.07686, 0.7246, 0.04736, 0.2258, 0.05925, 0.2858, 0.03209, 0.296, 0.02215, 0.2354, 0.1009, 0.6516, 0.1095, 0.7123, 0.07686, 0.7246, 0.06877, 0.6637, 0.02872, 0.1672, 0.04736, 0.2258, 0.02215, 0.2354, 0.006899, 0.1758, 0.09381, 0.5907, 0.1009, 0.6516, 0.06877, 0.6637, 0.06229, 0.6025, -0.006865, 0.1122, 0.02872, 0.1672, 0.006899, 0.1758, -0.02162, 0.1186, 0.0875, 0.5296, 0.09381, 0.5907, 0.06229, 0.6025, 0.0566, 0.5411, 0.07686, 0.7246, 0.08816, 0.785, 0.05312, 0.7964, 0.04294, 0.7356, 0.02215, 0.2354, 0.03209, 0.296, 0.005314, 0.3047, -0.002598, 0.2435, 0.06877, 0.6637, 0.07686, 0.7246, 0.04294, 0.7356, 0.03584, 0.6743, 0.006899, 0.1758, 0.02215, 0.2354, -0.002598, 0.2435, -0.01454, 0.1829, 0.06229, 0.6025, 0.06877, 0.6637, 0.03584, 0.6743, 0.03026, 0.6127, -0.02162, 0.1186, 0.006899, 0.1758, -0.01454, 0.1829, -0.03652, 0.1238, 0.0566, 0.5411, 0.06229, 0.6025, 0.03026, 0.6127, 0.02543, 0.5511, 0.2455, 0.94, 0.4071, 0.9298, 0.235, 0.9517, 0.9069, 0.07022, 0.9781, 0.1186, 0.9631, 0.1238, 0.0512, 0.4797, 0.0566, 0.5411, 0.02543, 0.5511, 0.02091, 0.4894, 0.1441, 0.8995, 0.2455, 0.94, 0.235, 0.9517, 0.1093, 0.9127, 0.04565, 0.4183, 0.0512, 0.4797, 0.02091, 0.4894, 0.01633, 0.4278, 0.1065, 0.8441, 0.1441, 0.8995, 0.1093, 0.9127, 0.07045, 0.8562, 0.03951, 0.3571, 0.04565, 0.4183, 0.01633, 0.4278, 0.0113, 0.3661, 0.08816, 0.785, 0.1065, 0.8441, 0.07045, 0.8562, 0.05312, 0.7964, 0.03209, 0.296, 0.03951, 0.3571, 0.0113, 0.3661, 0.005314, 0.3047, 0.02091, 0.4894, 0.02543, 0.5511, -0.006019, 0.5592, -0.009486, 0.4972, 0.1093, 0.9127, 0.235, 0.9517, 0.2278, 0.9637, 0.06786, 0.9249, 0.01633, 0.4278, 0.02091, 0.4894, -0.009486, 0.4972, -0.01296, 0.4353, 0.07045, 0.8562, 0.1093, 0.9127, 0.06786, 0.9249, 0.03091, 0.8668, 0.0113, 0.3661, 0.01633, 0.4278, -0.01296, 0.4353, -0.01674, 0.3733, 0.05312, 0.7964, 0.07045, 0.8562, 0.03091, 0.8668, 0.01609, 0.8061, 0.005314, 0.3047, 0.0113, 0.3661, -0.01674, 0.3733, -0.0212, 0.3115, 0.04294, 0.7356, 0.05312, 0.7964, 0.01609, 0.8061, 0.007756, 0.7447, -0.002598, 0.2435, 0.005314, 0.3047, -0.0212, 0.3115, -0.02703, 0.2498, 0.03584, 0.6743, 0.04294, 0.7356, 0.007756, 0.7447, 0.002093, 0.6829, -0.01454, 0.1829, -0.002598, 0.2435, -0.02703, 0.2498, -0.03573, 0.1884, 0.03026, 0.6127, 0.03584, 0.6743, 0.002093, 0.6829, -0.002285, 0.6211, -0.03652, 0.1238, -0.01454, 0.1829, -0.03573, 0.1884, -0.05154, 0.1278, 0.02543, 0.5511, 0.03026, 0.6127, -0.002285, 0.6211, -0.006019, 0.5592, 0.235, 0.9517, 0.4071, 0.9298, 0.2278, 0.9637, 0.9069, 0.07022, 0.9631, 0.1238, 0.9481, 0.1278, -0.02703, 0.2498, -0.0212, 0.3115, -0.04755, 0.3163, -0.05126, 0.2542, 0.002093, 0.6829, 0.007756, 0.7447, -0.02854, 0.7513, -0.03236, 0.6892, -0.03573, 0.1884, -0.02703, 0.2498, -0.05126, 0.2542, -0.05674, 0.1923, -0.002285, 0.6211, 0.002093, 0.6829, -0.03236, 0.6892, -0.03527, 0.6271, -0.05154, 0.1278, -0.03573, 0.1884, -0.05674, 0.1923, -0.06664, 0.1307, -0.006019, 0.5592, -0.002285, 0.6211, -0.03527, 0.6271, -0.03773, 0.5649, 0.2278, 0.9637, 0.4071, 0.9298, 0.2291, 0.9758, 0.9069, 0.07022, 0.9481, 0.1278, 0.933, 0.1307, -0.009486, 0.4972, -0.006019, 0.5592, -0.03773, 0.5649, -0.04, 0.5028, 0.06786, 0.9249, 0.2278, 0.9637, 0.2291, 0.9758, 0.0172, 0.935, -0.01296, 0.4353, -0.009486, 0.4972, -0.04, 0.5028, -0.04226, 0.4406, 0.03091, 0.8668, 0.06786, 0.9249, 0.0172, 0.935, -0.01223, 0.8748, -0.01674, 0.3733, -0.01296, 0.4353, -0.04226, 0.4406, -0.04469, 0.3784, 0.01609, 0.8061, 0.03091, 0.8668, -0.01223, 0.8748, -0.02282, 0.8132, -0.0212, 0.3115, -0.01674, 0.3733, -0.04469, 0.3784, -0.04755, 0.3163, 0.007756, 0.7447, 0.01609, 0.8061, -0.02282, 0.8132, -0.02854, 0.7513, -0.04226, 0.4406, -0.04, 0.5028, -0.0706, 0.5059, -0.07156, 0.4436, -0.01223, 0.8748, 0.0172, 0.935, -0.04395, 0.9414, -0.05836, 0.8795, -0.04469, 0.3784, -0.04226, 0.4406, -0.07156, 0.4436, -0.07259, 0.3813, -0.02282, 0.8132, -0.01223, 0.8748, -0.05836, 0.8795, -0.06313, 0.8173, -0.04755, 0.3163, -0.04469, 0.3784, -0.07259, 0.3813, -0.0738, 0.319, -0.02854, 0.7513, -0.02282, 0.8132, -0.06313, 0.8173, -0.06566, 0.7551, -0.05126, 0.2542, -0.04755, 0.3163, -0.0738, 0.319, -0.07536, 0.2567, -0.03236, 0.6892, -0.02854, 0.7513, -0.06566, 0.7551, -0.06732, 0.6928, -0.05674, 0.1923, -0.05126, 0.2542, -0.07536, 0.2567, -0.07766, 0.1944, -0.03527, 0.6271, -0.03236, 0.6892, -0.06732, 0.6928, -0.06857, 0.6305, -0.06664, 0.1307, -0.05674, 0.1923, -0.07766, 0.1944, -0.08179, 0.1322, -0.03773, 0.5649, -0.03527, 0.6271, -0.06857, 0.6305, -0.06963, 0.5682, 0.2291, 0.9758, 0.4071, 0.9298, 0.2662, 0.9874, 0.9069, 0.07022, 0.933, 0.1307, 0.9179, 0.1322, -0.04, 0.5028, -0.03773, 0.5649, -0.06963, 0.5682, -0.0706, 0.5059, 0.0172, 0.935, 0.2291, 0.9758, 0.2662, 0.9874, -0.04395, 0.9414, 0.922, 0.1944, 0.9243, 0.2567, 0.9003, 0.2571, 0.9011, 0.1948, 0.9311, 0.6305, 0.9324, 0.6928, 0.8972, 0.6935, 0.8977, 0.6311, 0.9179, 0.1322, 0.922, 0.1944, 0.9011, 0.1948, 0.9027, 0.1325, 0.93, 0.5682, 0.9311, 0.6305, 0.8977, 0.6311, 0.8981, 0.5688, 0.2662, 0.9874, 0.4071, 0.9298, 0.4815, 0.9912, 0.9069, 0.07022, 0.9179, 0.1322, 0.9027, 0.1325, 0.9291, 0.5059, 0.93, 0.5682, 0.8981, 0.5688, 0.8984, 0.5065, 0.9557, 0.9414, 1.266, 0.9874, 0.4815, 0.9912, 0.888, 0.9427, 0.9281, 0.4436, 0.9291, 0.5059, 0.8984, 0.5065, 0.8988, 0.4441, 0.9413, 0.8795, 0.9557, 0.9414, 0.888, 0.9427, 0.8937, 0.8804, 0.9271, 0.3813, 0.9281, 0.4436, 0.8988, 0.4441, 0.8992, 0.3818, 0.9365, 0.8173, 0.9413, 0.8795, 0.8937, 0.8804, 0.8956, 0.8181, 0.9259, 0.319, 0.9271, 0.3813, 0.8992, 0.3818, 0.8997, 0.3195, 0.934, 0.7551, 0.9365, 0.8173, 0.8956, 0.8181, 0.8965, 0.7558, 0.9243, 0.2567, 0.9259, 0.319, 0.8997, 0.3195, 0.9003, 0.2571, 0.9324, 0.6928, 0.934, 0.7551, 0.8965, 0.7558, 0.8972, 0.6935, 0.8937, 0.8804, 0.888, 0.9427, 0.8231, 0.9384, 0.8467, 0.8774, 0.8992, 0.3818, 0.8988, 0.4441, 0.8695, 0.4422, 0.8713, 0.38, 0.8956, 0.8181, 0.8937, 0.8804, 0.8467, 0.8774, 0.8548, 0.8155, 0.8997, 0.3195, 0.8992, 0.3818, 0.8713, 0.38, 0.8734, 0.3178, 0.8965, 0.7558, 0.8956, 0.8181, 0.8548, 0.8155, 0.8592, 0.7534, 0.9003, 0.2571, 0.8997, 0.3195, 0.8734, 0.3178, 0.8762, 0.2556, 0.8972, 0.6935, 0.8965, 0.7558, 0.8592, 0.7534, 0.8621, 0.6912, 0.9011, 0.1948, 0.9003, 0.2571, 0.8762, 0.2556, 0.8802, 0.1935, 0.8977, 0.6311, 0.8972, 0.6935, 0.8621, 0.6912, 0.8643, 0.629, 0.9027, 0.1325, 0.9011, 0.1948, 0.8802, 0.1935, 0.8875, 0.1315, 0.8981, 0.5688, 0.8977, 0.6311, 0.8643, 0.629, 0.8661, 0.5667, 0.4815, 0.9912, 0.4071, 0.9298, 0.5769, 0.9811, 0.9069, 0.07022, 0.9027, 0.1325, 0.8875, 0.1315, 0.8984, 0.5065, 0.8981, 0.5688, 0.8661, 0.5667, 0.8678, 0.5045, 0.888, 0.9427, 0.4815, 0.9912, 0.5769, 0.9811, 0.8231, 0.9384, 0.8988, 0.4441, 0.8984, 0.5065, 0.8678, 0.5045, 0.8695, 0.4422, 0.8643, 0.629, 0.8621, 0.6912, 0.8274, 0.6861, 0.8311, 0.6241, 0.8875, 0.1315, 0.8802, 0.1935, 0.8593, 0.1904, 0.8724, 0.1293, 0.8661, 0.5667, 0.8643, 0.629, 0.8311, 0.6241, 0.8343, 0.562, 0.5769, 0.9811, 0.4071, 0.9298, 0.5875, 0.9691, 0.9069, 0.07022, 0.8875, 0.1315, 0.8724, 0.1293, 0.8678, 0.5045, 0.8661, 0.5667, 0.8343, 0.562, 0.8373, 0.5, 0.8231, 0.9384, 0.5769, 0.9811, 0.5875, 0.9691, 0.7676, 0.9297, 0.8695, 0.4422, 0.8678, 0.5045, 0.8373, 0.5, 0.8402, 0.4379, 0.8467, 0.8774, 0.8231, 0.9384, 0.7676, 0.9297, 0.8021, 0.8707, 0.8713, 0.38, 0.8695, 0.4422, 0.8402, 0.4379, 0.8434, 0.3759, 0.8548, 0.8155, 0.8467, 0.8774, 0.8021, 0.8707, 0.8152, 0.8096, 0.8734, 0.3178, 0.8713, 0.38, 0.8434, 0.3759, 0.8471, 0.3139, 0.8592, 0.7534, 0.8548, 0.8155, 0.8152, 0.8096, 0.8225, 0.7479, 0.8762, 0.2556, 0.8734, 0.3178, 0.8471, 0.3139, 0.852, 0.252, 0.8621, 0.6912, 0.8592, 0.7534, 0.8225, 0.7479, 0.8274, 0.6861, 0.8802, 0.1935, 0.8762, 0.2556, 0.852, 0.252, 0.8593, 0.1904, 0.8434, 0.3759, 0.8402, 0.4379, 0.8109, 0.4314, 0.8154, 0.3696, 0.8152, 0.8096, 0.8021, 0.8707, 0.7609, 0.8612, 0.7773, 0.801, 0.8471, 0.3139, 0.8434, 0.3759, 0.8154, 0.3696, 0.8207, 0.308, 0.8225, 0.7479, 0.8152, 0.8096, 0.7773, 0.801, 0.7868, 0.7399, 0.852, 0.252, 0.8471, 0.3139, 0.8207, 0.308, 0.8277, 0.2465, 0.8274, 0.6861, 0.8225, 0.7479, 0.7868, 0.7399, 0.7933, 0.6784, 0.8593, 0.1904, 0.852, 0.252, 0.8277, 0.2465, 0.8382, 0.1856, 0.8311, 0.6241, 0.8274, 0.6861, 0.7933, 0.6784, 0.7984, 0.6167, 0.8724, 0.1293, 0.8593, 0.1904, 0.8382, 0.1856, 0.8574, 0.1257, 0.8343, 0.562, 0.8311, 0.6241, 0.7984, 0.6167, 0.8027, 0.555, 0.5875, 0.9691, 0.4071, 0.9298, 0.583, 0.957, 0.9069, 0.07022, 0.8724, 0.1293, 0.8574, 0.1257, 0.8373, 0.5, 0.8343, 0.562, 0.8027, 0.555, 0.8068, 0.4932, 0.7676, 0.9297, 0.5875, 0.9691, 0.583, 0.957, 0.7224, 0.9183, 0.8402, 0.4379, 0.8373, 0.5, 0.8068, 0.4932, 0.8109, 0.4314, 0.8021, 0.8707, 0.7676, 0.9297, 0.7224, 0.9183, 0.7609, 0.8612, 0.8574, 0.1257, 0.8382, 0.1856, 0.8169, 0.1791, 0.8424, 0.121, 0.8027, 0.555, 0.7984, 0.6167, 0.7661, 0.6073, 0.7714, 0.5458, 0.583, 0.957, 0.4071, 0.9298, 0.5736, 0.9452, 0.9069, 0.07022, 0.8574, 0.1257, 0.8424, 0.121, 0.8068, 0.4932, 0.8027, 0.555, 0.7714, 0.5458, 0.7765, 0.4843, 0.7224, 0.9183, 0.583, 0.957, 0.5736, 0.9452, 0.6849, 0.9055, 0.8109, 0.4314, 0.8068, 0.4932, 0.7765, 0.4843, 0.7816, 0.4228, 0.7609, 0.8612, 0.7224, 0.9183, 0.6849, 0.9055, 0.7233, 0.8497, 0.8154, 0.3696, 0.8109, 0.4314, 0.7816, 0.4228, 0.7873, 0.3613, 0.7773, 0.801, 0.7609, 0.8612, 0.7233, 0.8497, 0.7414, 0.7903, 0.8207, 0.308, 0.8154, 0.3696, 0.7873, 0.3613, 0.7941, 0.3001, 0.7868, 0.7399, 0.7773, 0.801, 0.7414, 0.7903, 0.7523, 0.7297, 0.8277, 0.2465, 0.8207, 0.308, 0.7941, 0.3001, 0.8031, 0.2392, 0.7933, 0.6784, 0.7868, 0.7399, 0.7523, 0.7297, 0.76, 0.6686, 0.8382, 0.1856, 0.8277, 0.2465, 0.8031, 0.2392, 0.8169, 0.1791, 0.7984, 0.6167, 0.7933, 0.6784, 0.76, 0.6686, 0.7661, 0.6073, 0.7414, 0.7903, 0.7233, 0.8497, 0.689, 0.8369, 0.7074, 0.7781, 0.7941, 0.3001, 0.7873, 0.3613, 0.7589, 0.3514, 0.7671, 0.2905, 0.7523, 0.7297, 0.7414, 0.7903, 0.7074, 0.7781, 0.7191, 0.7179, 0.8031, 0.2392, 0.7941, 0.3001, 0.7671, 0.2905, 0.7781, 0.2303, 0.76, 0.6686, 0.7523, 0.7297, 0.7191, 0.7179, 0.7275, 0.6572, 0.8169, 0.1791, 0.8031, 0.2392, 0.7781, 0.2303, 0.7952, 0.1712, 0.7661, 0.6073, 0.76, 0.6686, 0.7275, 0.6572, 0.7344, 0.5961, 0.8424, 0.121, 0.8169, 0.1791, 0.7952, 0.1712, 0.8276, 0.1152, 0.7714, 0.5458, 0.7661, 0.6073, 0.7344, 0.5961, 0.7404, 0.5349, 0.5736, 0.9452, 0.4071, 0.9298, 0.562, 0.9338, 0.9069, 0.07022, 0.8424, 0.121, 0.8276, 0.1152, 0.7765, 0.4843, 0.7714, 0.5458, 0.7404, 0.5349, 0.7462, 0.4737, 0.6849, 0.9055, 0.5736, 0.9452, 0.562, 0.9338, 0.6529, 0.8921, 0.7816, 0.4228, 0.7765, 0.4843, 0.7462, 0.4737, 0.7522, 0.4124, 0.7233, 0.8497, 0.6849, 0.9055, 0.6529, 0.8921, 0.689, 0.8369, 0.7873, 0.3613, 0.7816, 0.4228, 0.7522, 0.4124, 0.7589, 0.3514, 0.7404, 0.5349, 0.7344, 0.5961, 0.7031, 0.5837, 0.7097, 0.5227, 0.562, 0.9338, 0.4071, 0.9298, 0.5493, 0.923, 0.9069, 0.07022, 0.8276, 0.1152, 0.8129, 0.1082, 0.7462, 0.4737, 0.7404, 0.5349, 0.7097, 0.5227, 0.716, 0.4617, 0.6529, 0.8921, 0.562, 0.9338, 0.5493, 0.923, 0.6245, 0.8788, 0.7522, 0.4124, 0.7462, 0.4737, 0.716, 0.4617, 0.7227, 0.4007, 0.689, 0.8369, 0.6529, 0.8921, 0.6245, 0.8788, 0.6573, 0.8236, 0.7589, 0.3514, 0.7522, 0.4124, 0.7227, 0.4007, 0.7303, 0.3399, 0.7074, 0.7781, 0.689, 0.8369, 0.6573, 0.8236, 0.6753, 0.765, 0.7671, 0.2905, 0.7589, 0.3514, 0.7303, 0.3399, 0.7397, 0.2795, 0.7191, 0.7179, 0.7074, 0.7781, 0.6753, 0.765, 0.687, 0.7051, 0.7781, 0.2303, 0.7671, 0.2905, 0.7397, 0.2795, 0.7526, 0.2199, 0.7275, 0.6572, 0.7191, 0.7179, 0.687, 0.7051, 0.6958, 0.6446, 0.7952, 0.1712, 0.7781, 0.2303, 0.7526, 0.2199, 0.7731, 0.1619, 0.7344, 0.5961, 0.7275, 0.6572, 0.6958, 0.6446, 0.7031, 0.5837, 0.8276, 0.1152, 0.7952, 0.1712, 0.7731, 0.1619, 0.8129, 0.1082, 0.7397, 0.2795, 0.7303, 0.3399, 0.7012, 0.3274, 0.7116, 0.2674, 0.687, 0.7051, 0.6753, 0.765, 0.6446, 0.7516, 0.6561, 0.6917, 0.7526, 0.2199, 0.7397, 0.2795, 0.7116, 0.2674, 0.7263, 0.2082, 0.6958, 0.6446, 0.687, 0.7051, 0.6561, 0.6917, 0.6649, 0.6313, 0.7731, 0.1619, 0.7526, 0.2199, 0.7263, 0.2082, 0.7503, 0.1512, 0.7031, 0.5837, 0.6958, 0.6446, 0.6649, 0.6313, 0.6723, 0.5706, 0.8129, 0.1082, 0.7731, 0.1619, 0.7503, 0.1512, 0.7985, 0.1003, 0.7097, 0.5227, 0.7031, 0.5837, 0.6723, 0.5706, 0.6791, 0.5097, 0.5493, 0.923, 0.4071, 0.9298, 0.5358, 0.9129, 0.9069, 0.07022, 0.8129, 0.1082, 0.7985, 0.1003, 0.716, 0.4617, 0.7097, 0.5227, 0.6791, 0.5097, 0.6858, 0.4488, 0.6245, 0.8788, 0.5493, 0.923, 0.5358, 0.9129, 0.5985, 0.866, 0.7227, 0.4007, 0.716, 0.4617, 0.6858, 0.4488, 0.6929, 0.388, 0.6573, 0.8236, 0.6245, 0.8788, 0.5985, 0.866, 0.6277, 0.8102, 0.7303, 0.3399, 0.7227, 0.4007, 0.6929, 0.388, 0.7012, 0.3274, 0.6753, 0.765, 0.6573, 0.8236, 0.6277, 0.8102, 0.6446, 0.7516, 0.9069, 0.07022, 0.7985, 0.1003, 0.7844, 0.09135, 0.6858, 0.4488, 0.6791, 0.5097, 0.6486, 0.4963, 0.6554, 0.4354, 0.5985, 0.866, 0.5358, 0.9129, 0.5218, 0.9036, 0.5741, 0.8539, 0.6929, 0.388, 0.6858, 0.4488, 0.6554, 0.4354, 0.6628, 0.3747, 0.6277, 0.8102, 0.5985, 0.866, 0.5741, 0.8539, 0.5998, 0.7973, 0.7012, 0.3274, 0.6929, 0.388, 0.6628, 0.3747, 0.6714, 0.3143, 0.6446, 0.7516, 0.6277, 0.8102, 0.5998, 0.7973, 0.6152, 0.7384, 0.7116, 0.2674, 0.7012, 0.3274, 0.6714, 0.3143, 0.6826, 0.2544, 0.6561, 0.6917, 0.6446, 0.7516, 0.6152, 0.7384, 0.626, 0.6784, 0.7263, 0.2082, 0.7116, 0.2674, 0.6826, 0.2544, 0.6989, 0.1956, 0.6649, 0.6313, 0.6561, 0.6917, 0.626, 0.6784, 0.6345, 0.6179, 0.7503, 0.1512, 0.7263, 0.2082, 0.6989, 0.1956, 0.7266, 0.1396, 0.6723, 0.5706, 0.6649, 0.6313, 0.6345, 0.6179, 0.6418, 0.5572, 0.7985, 0.1003, 0.7503, 0.1512, 0.7266, 0.1396, 0.7844, 0.09135, 0.6791, 0.5097, 0.6723, 0.5706, 0.6418, 0.5572, 0.6486, 0.4963, 0.5358, 0.9129, 0.4071, 0.9298, 0.5218, 0.9036, 0.6989, 0.1956, 0.6826, 0.2544, 0.6526, 0.241, 0.6701, 0.1824, 0.6345, 0.6179, 0.626, 0.6784, 0.5966, 0.6655, 0.6045, 0.6049, 0.7266, 0.1396, 0.6989, 0.1956, 0.6701, 0.1824, 0.7014, 0.127, 0.6418, 0.5572, 0.6345, 0.6179, 0.6045, 0.6049, 0.6115, 0.544, 0.7844, 0.09135, 0.7266, 0.1396, 0.7014, 0.127, 0.7707, 0.0816, 0.6486, 0.4963, 0.6418, 0.5572, 0.6115, 0.544, 0.618, 0.483, 0.5218, 0.9036, 0.4071, 0.9298, 0.5075, 0.8952, 0.9069, 0.07022, 0.7844, 0.09135, 0.7707, 0.0816, 0.6554, 0.4354, 0.6486, 0.4963, 0.618, 0.483, 0.6247, 0.4221, 0.5741, 0.8539, 0.5218, 0.9036, 0.5075, 0.8952, 0.5509, 0.8427, 0.6628, 0.3747, 0.6554, 0.4354, 0.6247, 0.4221, 0.6321, 0.3613, 0.5998, 0.7973, 0.5741, 0.8539, 0.5509, 0.8427, 0.573, 0.7852, 0.6714, 0.3143, 0.6628, 0.3747, 0.6321, 0.3613, 0.6409, 0.3009, 0.6152, 0.7384, 0.5998, 0.7973, 0.573, 0.7852, 0.5868, 0.7258, 0.6826, 0.2544, 0.6714, 0.3143, 0.6409, 0.3009, 0.6526, 0.241, 0.626, 0.6784, 0.6152, 0.7384, 0.5868, 0.7258, 0.5966, 0.6655, 0.5509, 0.8427, 0.5075, 0.8952, 0.493, 0.8878, 0.5286, 0.8328, 0.6321, 0.3613, 0.6247, 0.4221, 0.5936, 0.4093, 0.6007, 0.3484, 0.573, 0.7852, 0.5509, 0.8427, 0.5286, 0.8328, 0.5472, 0.7742, 0.6409, 0.3009, 0.6321, 0.3613, 0.6007, 0.3484, 0.6094, 0.2877, 0.5868, 0.7258, 0.573, 0.7852, 0.5472, 0.7742, 0.5591, 0.7142, 0.6526, 0.241, 0.6409, 0.3009, 0.6094, 0.2877, 0.6211, 0.2277, 0.5966, 0.6655, 0.5868, 0.7258, 0.5591, 0.7142, 0.5678, 0.6536, 0.6701, 0.1824, 0.6526, 0.241, 0.6211, 0.2277, 0.6394, 0.169, 0.6045, 0.6049, 0.5966, 0.6655, 0.5678, 0.6536, 0.5749, 0.5927, 0.7014, 0.127, 0.6701, 0.1824, 0.6394, 0.169, 0.6742, 0.1139, 0.6115, 0.544, 0.6045, 0.6049, 0.5749, 0.5927, 0.5812, 0.5316, 0.7707, 0.0816, 0.7014, 0.127, 0.6742, 0.1139, 0.7576, 0.0711, 0.618, 0.483, 0.6115, 0.544, 0.5812, 0.5316, 0.5873, 0.4704, 0.5075, 0.8952, 0.4071, 0.9298, 0.493, 0.8878, 0.9069, 0.07022, 0.7707, 0.0816, 0.7576, 0.0711, 0.6247, 0.4221, 0.618, 0.483, 0.5873, 0.4704, 0.5936, 0.4093, 0.5749, 0.5927, 0.5678, 0.6536, 0.5393, 0.6429, 0.5455, 0.5817, 0.6742, 0.1139, 0.6394, 0.169, 0.6064, 0.1559, 0.6439, 0.1005, 0.5812, 0.5316, 0.5749, 0.5927, 0.5455, 0.5817, 0.551, 0.5203, 0.7576, 0.0711, 0.6742, 0.1139, 0.6439, 0.1005, 0.7454, 0.05998, 0.5873, 0.4704, 0.5812, 0.5316, 0.551, 0.5203, 0.5564, 0.4589, 0.493, 0.8878, 0.4071, 0.9298, 0.4782, 0.8814, 0.9069, 0.07022, 0.7576, 0.0711, 0.7454, 0.05998, 0.5936, 0.4093, 0.5873, 0.4704, 0.5564, 0.4589, 0.5621, 0.3975, 0.5286, 0.8328, 0.493, 0.8878, 0.4782, 0.8814, 0.5067, 0.8242, 0.6007, 0.3484, 0.5936, 0.4093, 0.5621, 0.3975, 0.5686, 0.3363, 0.5472, 0.7742, 0.5286, 0.8328, 0.5067, 0.8242, 0.522, 0.7646, 0.6094, 0.2877, 0.6007, 0.3484, 0.5686, 0.3363, 0.5767, 0.2754, 0.5591, 0.7142, 0.5472, 0.7742, 0.522, 0.7646, 0.5319, 0.704, 0.6211, 0.2277, 0.6094, 0.2877, 0.5767, 0.2754, 0.588, 0.215, 0.5678, 0.6536, 0.5591, 0.7142, 0.5319, 0.704, 0.5393, 0.6429, 0.6394, 0.169, 0.6211, 0.2277, 0.588, 0.215, 0.6064, 0.1559, 0.5686, 0.3363, 0.5621, 0.3975, 0.5301, 0.3873, 0.5357, 0.3257, 0.522, 0.7646, 0.5067, 0.8242, 0.4853, 0.8171, 0.4972, 0.7565, 0.5767, 0.2754, 0.5686, 0.3363, 0.5357, 0.3257, 0.5428, 0.2644, 0.5319, 0.704, 0.522, 0.7646, 0.4972, 0.7565, 0.5052, 0.6953, 0.588, 0.215, 0.5767, 0.2754, 0.5428, 0.2644, 0.553, 0.2036, 0.5393, 0.6429, 0.5319, 0.704, 0.5052, 0.6953, 0.5111, 0.6339, 0.6064, 0.1559, 0.588, 0.215, 0.553, 0.2036, 0.5703, 0.1438, 0.5455, 0.5817, 0.5393, 0.6429, 0.5111, 0.6339, 0.5162, 0.5722, 0.6439, 0.1005, 0.6064, 0.1559, 0.5703, 0.1438, 0.6091, 0.0873, 0.551, 0.5203, 0.5455, 0.5817, 0.5162, 0.5722, 0.5207, 0.5106, 0.7454, 0.05998, 0.6439, 0.1005, 0.6091, 0.0873, 0.7348, 0.04834, 0.5564, 0.4589, 0.551, 0.5203, 0.5207, 0.5106, 0.5253, 0.4489, 0.4782, 0.8814, 0.4071, 0.9298, 0.4633, 0.8762, 0.9069, 0.07022, 0.7454, 0.05998, 0.7348, 0.04834, 0.5621, 0.3975, 0.5564, 0.4589, 0.5253, 0.4489, 0.5301, 0.3873, 0.5067, 0.8242, 0.4782, 0.8814, 0.4633, 0.8762, 0.4853, 0.8171, 0.6091, 0.0873, 0.5703, 0.1438, 0.5307, 0.1332, 0.5677, 0.07511, 0.5207, 0.5106, 0.5162, 0.5722, 0.4869, 0.5648, 0.4904, 0.5028, 0.7348, 0.04834, 0.6091, 0.0873, 0.5677, 0.07511, 0.7276, 0.03634, 0.5253, 0.4489, 0.5207, 0.5106, 0.4904, 0.5028, 0.4938, 0.4408, 0.4633, 0.8762, 0.4071, 0.9298, 0.4483, 0.8722, 0.9069, 0.07022, 0.7348, 0.04834, 0.7276, 0.03634, 0.5301, 0.3873, 0.5253, 0.4489, 0.4938, 0.4408, 0.4976, 0.3789, 0.4853, 0.8171, 0.4633, 0.8762, 0.4483, 0.8722, 0.4641, 0.8116, 0.5357, 0.3257, 0.5301, 0.3873, 0.4976, 0.3789, 0.5019, 0.3171, 0.4972, 0.7565, 0.4853, 0.8171, 0.4641, 0.8116, 0.4728, 0.7502, 0.5428, 0.2644, 0.5357, 0.3257, 0.5019, 0.3171, 0.5076, 0.2553, 0.5052, 0.6953, 0.4972, 0.7565, 0.4728, 0.7502, 0.4786, 0.6885, 0.553, 0.2036, 0.5428, 0.2644, 0.5076, 0.2553, 0.5159, 0.1939, 0.5111, 0.6339, 0.5052, 0.6953, 0.4786, 0.6885, 0.4831, 0.6267, 0.5703, 0.1438, 0.553, 0.2036, 0.5159, 0.1939, 0.5307, 0.1332, 0.5162, 0.5722, 0.5111, 0.6339, 0.4831, 0.6267, 0.4869, 0.5648, 0.4728, 0.7502, 0.4641, 0.8116, 0.4431, 0.8077, 0.4486, 0.7458, 0.5076, 0.2553, 0.5019, 0.3171, 0.4675, 0.3108, 0.4713, 0.2487, 0.4786, 0.6885, 0.4728, 0.7502, 0.4486, 0.7458, 0.4523, 0.6837, 0.5159, 0.1939, 0.5076, 0.2553, 0.4713, 0.2487, 0.477, 0.1868, 0.4831, 0.6267, 0.4786, 0.6885, 0.4523, 0.6837, 0.4551, 0.6216, 0.5307, 0.1332, 0.5159, 0.1939, 0.477, 0.1868, 0.4876, 0.1252, 0.4869, 0.5648, 0.4831, 0.6267, 0.4551, 0.6216, 0.4576, 0.5594, 0.5677, 0.07511, 0.5307, 0.1332, 0.4876, 0.1252, 0.517, 0.06502, 0.4904, 0.5028, 0.4869, 0.5648, 0.4576, 0.5594, 0.4598, 0.4972, 0.7276, 0.03634, 0.5677, 0.07511, 0.517, 0.06502, 0.729, 0.0242, 0.4938, 0.4408, 0.4904, 0.5028, 0.4598, 0.4972, 0.4621, 0.4351, 0.4483, 0.8722, 0.4071, 0.9298, 0.4332, 0.8693, 0.9069, 0.07022, 0.7276, 0.03634, 0.729, 0.0242, 0.4976, 0.3789, 0.4938, 0.4408, 0.4621, 0.4351, 0.4646, 0.3729, 0.4641, 0.8116, 0.4483, 0.8722, 0.4332, 0.8693, 0.4431, 0.8077, 0.5019, 0.3171, 0.4976, 0.3789, 0.4646, 0.3729, 0.4675, 0.3108, 0.4598, 0.4972, 0.4576, 0.5594, 0.4283, 0.5564, 0.4292, 0.4941, 0.729, 0.0242, 0.517, 0.06502, 0.4559, 0.05858, 0.7661, 0.01265, 0.4621, 0.4351, 0.4598, 0.4972, 0.4292, 0.4941, 0.4302, 0.4318, 0.4332, 0.8693, 0.4071, 0.9298, 0.418, 0.8678, 0.9069, 0.07022, 0.729, 0.0242, 0.7661, 0.01265, 0.4646, 0.3729, 0.4621, 0.4351, 0.4302, 0.4318, 0.4313, 0.3695, 0.4431, 0.8077, 0.4332, 0.8693, 0.418, 0.8678, 0.4222, 0.8056, 0.4675, 0.3108, 0.4646, 0.3729, 0.4313, 0.3695, 0.4325, 0.3072, 0.4486, 0.7458, 0.4431, 0.8077, 0.4222, 0.8056, 0.4245, 0.7433, 0.4713, 0.2487, 0.4675, 0.3108, 0.4325, 0.3072, 0.4342, 0.2449, 0.4523, 0.6837, 0.4486, 0.7458, 0.4245, 0.7433, 0.426, 0.681, 0.477, 0.1868, 0.4713, 0.2487, 0.4342, 0.2449, 0.4367, 0.1827, 0.4551, 0.6216, 0.4523, 0.6837, 0.426, 0.681, 0.4272, 0.6187, 0.4876, 0.1252, 0.477, 0.1868, 0.4367, 0.1827, 0.4415, 0.1205, 0.4576, 0.5594, 0.4551, 0.6216, 0.4272, 0.6187, 0.4283, 0.5564, 0.517, 0.06502, 0.4876, 0.1252, 0.4415, 0.1205, 0.4559, 0.05858, 0.4342, 0.2449, 0.4325, 0.3072, 0.3973, 0.3065, 0.3967, 0.2442, 0.426, 0.681, 0.4245, 0.7433, 0.4004, 0.7429, 0.3998, 0.6805, 0.4367, 0.1827, 0.4342, 0.2449, 0.3967, 0.2442, 0.3957, 0.1819, 0.4272, 0.6187, 0.426, 0.681, 0.3998, 0.6805, 0.3994, 0.6182, 0.4415, 0.1205, 0.4367, 0.1827, 0.3957, 0.1819, 0.3939, 0.1196, 0.4283, 0.5564, 0.4272, 0.6187, 0.3994, 0.6182, 0.399, 0.5559, 0.4559, 0.05858, 0.4415, 0.1205, 0.3939, 0.1196, 0.3882, 0.05731, 0.4292, 0.4941, 0.4283, 0.5564, 0.399, 0.5559, 0.3986, 0.4935, 0.7661, 0.01265, 0.4559, 0.05858, 0.3882, 0.05731, 0.9813, 0.008769, 0.4302, 0.4318, 0.4292, 0.4941, 0.3986, 0.4935, 0.3982, 0.4312, 0.418, 0.8678, 0.4071, 0.9298, 0.4029, 0.8675, 0.9069, 0.07022, 0.7661, 0.01265, 0.9813, 0.008769, 0.4313, 0.3695, 0.4302, 0.4318, 0.3982, 0.4312, 0.3978, 0.3689, 0.4222, 0.8056, 0.418, 0.8678, 0.4029, 0.8675, 0.4013, 0.8052, 0.4325, 0.3072, 0.4313, 0.3695, 0.3978, 0.3689, 0.3973, 0.3065, 0.4245, 0.7433, 0.4222, 0.8056, 0.4013, 0.8052, 0.4004, 0.7429, -0.01835, 0.008769, 0.3882, 0.05731, 0.3232, 0.06158, 0.07711, 0.01886, 0.3982, 0.4312, 0.3986, 0.4935, 0.368, 0.4955, 0.3663, 0.4333, 0.4029, 0.8675, 0.4071, 0.9298, 0.3877, 0.8685, 0.9069, 0.07022, 0.9813, 0.008769, 1.077, 0.01886, 0.3978, 0.3689, 0.3982, 0.4312, 0.3663, 0.4333, 0.3644, 0.371, 0.4013, 0.8052, 0.4029, 0.8675, 0.3877, 0.8685, 0.3804, 0.8065, 0.3973, 0.3065, 0.3978, 0.3689, 0.3644, 0.371, 0.3622, 0.3088, 0.4004, 0.7429, 0.4013, 0.8052, 0.3804, 0.8065, 0.3763, 0.7444, 0.3967, 0.2442, 0.3973, 0.3065, 0.3622, 0.3088, 0.3594, 0.2466, 0.3998, 0.6805, 0.4004, 0.7429, 0.3763, 0.7444, 0.3736, 0.6822, 0.3957, 0.1819, 0.3967, 0.2442, 0.3594, 0.2466, 0.355, 0.1845, 0.3994, 0.6182, 0.3998, 0.6805, 0.3736, 0.6822, 0.3715, 0.62, 0.3939, 0.1196, 0.3957, 0.1819, 0.355, 0.1845, 0.3469, 0.1226, 0.399, 0.5559, 0.3994, 0.6182, 0.3715, 0.62, 0.3697, 0.5578, 0.3882, 0.05731, 0.3939, 0.1196, 0.3469, 0.1226, 0.3232, 0.06158, 0.3986, 0.4935, 0.399, 0.5559, 0.3697, 0.5578, 0.368, 0.4955, 0.355, 0.1845, 0.3594, 0.2466, 0.3226, 0.2521, 0.3154, 0.1904, 0.3715, 0.62, 0.3736, 0.6822, 0.3473, 0.6861, 0.3435, 0.6241, 0.3469, 0.1226, 0.355, 0.1845, 0.3154, 0.1904, 0.3023, 0.1293, 0.3697, 0.5578, 0.3715, 0.62, 0.3435, 0.6241, 0.3404, 0.5621, 0.3232, 0.06158, 0.3469, 0.1226, 0.3023, 0.1293, 0.2678, 0.07026, 0.368, 0.4955, 0.3697, 0.5578, 0.3404, 0.5621, 0.3374, 0.5, 0.07711, 0.01886, 0.3232, 0.06158, 0.2678, 0.07026, 0.08762, 0.03091, 0.3663, 0.4333, 0.368, 0.4955, 0.3374, 0.5, 0.3345, 0.438, 0.3877, 0.8685, 0.4071, 0.9298, 0.3726, 0.8707, 0.9069, 0.07022, 1.077, 0.01886, 1.087, 0.03091, 0.3644, 0.371, 0.3663, 0.4333, 0.3345, 0.438, 0.3313, 0.3759, 0.3804, 0.8065, 0.3877, 0.8685, 0.3726, 0.8707, 0.3594, 0.8096, 0.3622, 0.3088, 0.3644, 0.371, 0.3313, 0.3759, 0.3275, 0.3139, 0.3763, 0.7444, 0.3804, 0.8065, 0.3594, 0.8096, 0.3522, 0.748, 0.3594, 0.2466, 0.3622, 0.3088, 0.3275, 0.3139, 0.3226, 0.2521, 0.3736, 0.6822, 0.3763, 0.7444, 0.3522, 0.748, 0.3473, 0.6861, 0.3726, 0.8707, 0.4071, 0.9298, 0.3575, 0.8743, 0.9069, 0.07022, 1.087, 0.03091, 1.083, 0.04301, 0.3313, 0.3759, 0.3345, 0.438, 0.3029, 0.445, 0.2985, 0.3833, 0.3594, 0.8096, 0.3726, 0.8707, 0.3575, 0.8743, 0.3383, 0.8144, 0.3275, 0.3139, 0.3313, 0.3759, 0.2985, 0.3833, 0.2935, 0.3216, 0.3522, 0.748, 0.3594, 0.8096, 0.3383, 0.8144, 0.3279, 0.7535, 0.3226, 0.2521, 0.3275, 0.3139, 0.2935, 0.3216, 0.2869, 0.2601, 0.3473, 0.6861, 0.3522, 0.748, 0.3279, 0.7535, 0.3209, 0.692, 0.3154, 0.1904, 0.3226, 0.2521, 0.2869, 0.2601, 0.2775, 0.199, 0.3435, 0.6241, 0.3473, 0.6861, 0.3209, 0.692, 0.3155, 0.6304, 0.3023, 0.1293, 0.3154, 0.1904, 0.2775, 0.199, 0.2611, 0.1388, 0.3404, 0.5621, 0.3435, 0.6241, 0.3155, 0.6304, 0.3111, 0.5686, 0.2678, 0.07026, 0.3023, 0.1293, 0.2611, 0.1388, 0.2226, 0.08167, 0.3374, 0.5, 0.3404, 0.5621, 0.3111, 0.5686, 0.307, 0.5068, 0.08762, 0.03091, 0.2678, 0.07026, 0.2226, 0.08167, 0.08312, 0.04301, 0.3345, 0.438, 0.3374, 0.5, 0.307, 0.5068, 0.3029, 0.445])
me_sphere_001.use_remesh_preserve_volume = False
me_sphere_001.use_remesh_preserve_attributes = False
me_sphere_001.use_mirror_vertex_groups = False
me_sphere_001.update()

# ---- objects
ob_lamp = bpy.data.objects.new('Lamp', light_lamp)
ob_camera = bpy.data.objects.new('Camera', cam_camera)
ob_sphere = bpy.data.objects.new('Sphere', me_sphere_001)

# ---- transforms, parenting, visibility, modifiers, constraints
ob_lamp.location = (4.076, 1.005, 5.904)
ob_lamp.rotation_euler = (0.6503, 0.05522, 1.866)
ob_lamp.lock_rotations_4d = False
ob_lamp.empty_display_type = 'ARROWS'
ob_lamp.color = (0.0, 0.0, 0.0, 0.0)
ob_lamp.lineart.crease_threshold = 0.0
ob_camera.location = (7.481, -6.508, 5.344)
ob_camera.rotation_euler = (1.109, 0.0, 0.8149)
ob_camera.lock_rotations_4d = False
ob_camera.empty_display_type = 'ARROWS'
ob_camera.color = (0.0, 0.0, 0.0, 0.0)
ob_camera.display_type = 'WIRE'
ob_camera.lineart.crease_threshold = 0.0
ob_sphere.location = (-0.8011, 0.4391, 0.3938)
ob_sphere.lineart.crease_threshold = 0.0

# ---- collection membership
col_collection_1.objects.link(ob_lamp)
col_collection_1.objects.link(ob_camera)
col_collection_15.objects.link(ob_sphere)

# ---- scene / render settings (as saved in the file)
scene.camera = ob_camera
scene.frame_start = 1; scene.frame_end = 250; scene.frame_set(4)
scene.render.engine = 'BLENDER_EEVEE_NEXT'
scene.render.resolution_percentage = 50
scene.render.dither_intensity = 0.0
scene.cycles.use_denoising = False
scene.cycles.samples = 128
scene.cycles.sampling_pattern = 'TABULATED_SOBOL'
scene.cycles.light_sampling_threshold = 0.0
scene.cycles.use_adaptive_sampling = False
scene.cycles.use_light_tree = False
scene.cycles.blur_glossy = 0.0
scene.cycles.sample_clamp_indirect = 0.0
scene.view_settings.view_transform = 'Standard'
bpy.context.view_layer.update()
